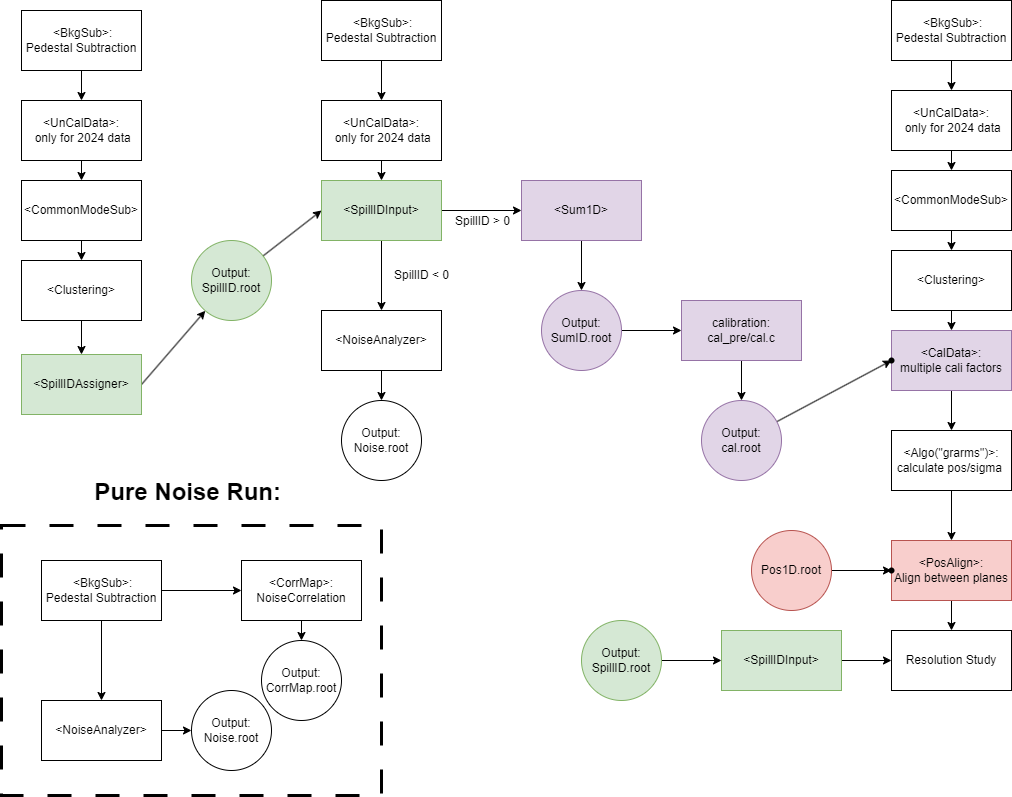

The diagram above was exported from draw.io. Its source (the exported page's mxGraphModel, read from the mxfile embedded in the PNG):
<mxGraphModel dx="1942" dy="814" grid="1" gridSize="10" guides="1" tooltips="1" connect="1" arrows="1" fold="1" page="1" pageScale="1" pageWidth="1169" pageHeight="827" math="0" shadow="0">
  <root>
    <mxCell id="0" />
    <mxCell id="1" parent="0" />
    <mxCell id="37" value="&lt;h1 style=&quot;text-align: justify; margin-left: 0px;&quot;&gt;&lt;span style=&quot;background-color: transparent;&quot;&gt;Pure Noise Run:&amp;nbsp;&lt;/span&gt;&lt;/h1&gt;" style="text;align=center;html=1;verticalAlign=bottom;whiteSpace=wrap;rounded=0;horizontal=1;labelPosition=center;verticalLabelPosition=top;dashed=1;dashPattern=8 8;strokeWidth=3;strokeColor=default;" parent="1" vertex="1">
      <mxGeometry x="20" y="535" width="380" height="270" as="geometry" />
    </mxCell>
    <mxCell id="68" value="" style="edgeStyle=none;html=1;" parent="1" source="3" target="67" edge="1">
      <mxGeometry relative="1" as="geometry" />
    </mxCell>
    <mxCell id="3" value="&amp;nbsp;&amp;lt;BkgSub&amp;gt;:&lt;div&gt;&lt;span style=&quot;color: rgb(0, 0, 0);&quot;&gt;Pedestal Subtraction&lt;/span&gt;&lt;/div&gt;" style="rounded=0;whiteSpace=wrap;html=1;" parent="1" vertex="1">
      <mxGeometry x="40" y="20" width="120" height="60" as="geometry" />
    </mxCell>
    <mxCell id="16" value="" style="edgeStyle=none;html=1;" parent="1" source="13" target="15" edge="1">
      <mxGeometry relative="1" as="geometry" />
    </mxCell>
    <mxCell id="13" value="&amp;lt;Clustering&amp;gt;" style="rounded=0;whiteSpace=wrap;html=1;" parent="1" vertex="1">
      <mxGeometry x="40" y="270" width="120" height="60" as="geometry" />
    </mxCell>
    <mxCell id="20" value="" style="edgeStyle=none;html=1;exitX=1;exitY=0.5;exitDx=0;exitDy=0;" parent="1" source="15" target="19" edge="1">
      <mxGeometry relative="1" as="geometry" />
    </mxCell>
    <mxCell id="15" value="&amp;lt;SpillIDAssigner&amp;gt;" style="rounded=0;whiteSpace=wrap;html=1;fillColor=#d5e8d4;strokeColor=#82b366;" parent="1" vertex="1">
      <mxGeometry x="40" y="364" width="120" height="60" as="geometry" />
    </mxCell>
    <mxCell id="27" value="" style="edgeStyle=none;html=1;entryX=0;entryY=0.5;entryDx=0;entryDy=0;" parent="1" source="19" target="25" edge="1">
      <mxGeometry relative="1" as="geometry" />
    </mxCell>
    <mxCell id="19" value="&lt;span style=&quot;color: rgb(0, 0, 0);&quot;&gt;Output: SpillID.root&lt;/span&gt;" style="ellipse;whiteSpace=wrap;html=1;rounded=0;fillColor=#d5e8d4;strokeColor=#82b366;" parent="1" vertex="1">
      <mxGeometry x="210" y="250" width="80" height="80" as="geometry" />
    </mxCell>
    <mxCell id="30" value="" style="edgeStyle=none;html=1;" parent="1" source="25" target="29" edge="1">
      <mxGeometry relative="1" as="geometry" />
    </mxCell>
    <mxCell id="39" value="" style="edgeStyle=none;html=1;" parent="1" source="25" target="38" edge="1">
      <mxGeometry relative="1" as="geometry" />
    </mxCell>
    <mxCell id="41" value="SpillID &amp;gt; 0" style="edgeLabel;html=1;align=center;verticalAlign=middle;resizable=0;points=[];fontSize=12;" parent="39" vertex="1" connectable="0">
      <mxGeometry x="-0.0009" y="-5" relative="1" as="geometry">
        <mxPoint y="5" as="offset" />
      </mxGeometry>
    </mxCell>
    <mxCell id="25" value="&amp;lt;SpillIDInput&amp;gt;" style="rounded=0;whiteSpace=wrap;html=1;fillColor=#d5e8d4;strokeColor=#82b366;" parent="1" vertex="1">
      <mxGeometry x="340" y="190" width="120" height="60" as="geometry" />
    </mxCell>
    <mxCell id="45" value="" style="edgeStyle=none;html=1;" parent="1" source="29" target="44" edge="1">
      <mxGeometry relative="1" as="geometry" />
    </mxCell>
    <mxCell id="29" value="&lt;span style=&quot;color: rgb(0, 0, 0);&quot;&gt;&amp;lt;NoiseAnalyzer&amp;gt;&lt;/span&gt;" style="rounded=0;whiteSpace=wrap;html=1;" parent="1" vertex="1">
      <mxGeometry x="340" y="320" width="120" height="60" as="geometry" />
    </mxCell>
    <mxCell id="31" value="SpillID &amp;lt; 0" style="text;html=1;align=center;verticalAlign=middle;resizable=0;points=[];autosize=1;strokeColor=none;fillColor=none;" parent="1" vertex="1">
      <mxGeometry x="400" y="270" width="80" height="30" as="geometry" />
    </mxCell>
    <mxCell id="36" value="" style="edgeStyle=none;html=1;" parent="1" target="35" edge="1">
      <mxGeometry relative="1" as="geometry">
        <mxPoint x="180" y="600" as="sourcePoint" />
      </mxGeometry>
    </mxCell>
    <mxCell id="107" value="" style="edgeStyle=none;html=1;" parent="1" source="33" target="106" edge="1">
      <mxGeometry relative="1" as="geometry" />
    </mxCell>
    <mxCell id="33" value="&amp;lt;NoiseAnalyzer&amp;gt;" style="rounded=0;whiteSpace=wrap;html=1;" parent="1" vertex="1">
      <mxGeometry x="60" y="710" width="120" height="60" as="geometry" />
    </mxCell>
    <mxCell id="109" value="" style="edgeStyle=none;html=1;" parent="1" source="35" target="108" edge="1">
      <mxGeometry relative="1" as="geometry" />
    </mxCell>
    <mxCell id="35" value="&lt;div&gt;&amp;lt;CorrMap&amp;gt;:&lt;/div&gt;&lt;div&gt;&lt;span style=&quot;color: rgb(0, 0, 0);&quot;&gt;NoiseCorrelation&lt;/span&gt;&lt;/div&gt;" style="rounded=0;whiteSpace=wrap;html=1;" parent="1" vertex="1">
      <mxGeometry x="260" y="570" width="120" height="60" as="geometry" />
    </mxCell>
    <mxCell id="43" value="" style="edgeStyle=none;html=1;" parent="1" source="38" target="42" edge="1">
      <mxGeometry relative="1" as="geometry" />
    </mxCell>
    <mxCell id="38" value="&amp;lt;Sum1D&amp;gt;" style="rounded=0;whiteSpace=wrap;html=1;fillColor=#e1d5e7;strokeColor=#9673a6;" parent="1" vertex="1">
      <mxGeometry x="540" y="190" width="120" height="60" as="geometry" />
    </mxCell>
    <mxCell id="50" value="" style="edgeStyle=none;html=1;" parent="1" source="42" target="49" edge="1">
      <mxGeometry relative="1" as="geometry" />
    </mxCell>
    <mxCell id="42" value="Output:&lt;div&gt;SumID.root&lt;/div&gt;" style="ellipse;whiteSpace=wrap;html=1;rounded=0;fillColor=#e1d5e7;strokeColor=#9673a6;" parent="1" vertex="1">
      <mxGeometry x="560" y="300" width="80" height="80" as="geometry" />
    </mxCell>
    <mxCell id="44" value="Output:&lt;div&gt;Noise.root&lt;/div&gt;" style="ellipse;whiteSpace=wrap;html=1;rounded=0;" parent="1" vertex="1">
      <mxGeometry x="360" y="410" width="80" height="80" as="geometry" />
    </mxCell>
    <mxCell id="52" value="" style="edgeStyle=none;html=1;" parent="1" source="49" target="51" edge="1">
      <mxGeometry relative="1" as="geometry" />
    </mxCell>
    <mxCell id="49" value="calibration:&lt;div&gt;cal_pre/cal.c&lt;/div&gt;" style="rounded=0;whiteSpace=wrap;html=1;fillColor=#e1d5e7;strokeColor=#9673a6;" parent="1" vertex="1">
      <mxGeometry x="700" y="310" width="120" height="60" as="geometry" />
    </mxCell>
    <mxCell id="83" value="" style="edgeStyle=none;html=1;" parent="1" source="51" target="82" edge="1">
      <mxGeometry relative="1" as="geometry" />
    </mxCell>
    <mxCell id="51" value="Output: cal.root" style="ellipse;whiteSpace=wrap;html=1;rounded=0;fillColor=#e1d5e7;strokeColor=#9673a6;" parent="1" vertex="1">
      <mxGeometry x="720" y="410" width="80" height="80" as="geometry" />
    </mxCell>
    <mxCell id="66" value="" style="edgeStyle=none;html=1;" parent="1" source="64" target="13" edge="1">
      <mxGeometry relative="1" as="geometry" />
    </mxCell>
    <mxCell id="64" value="&amp;lt;CommonModeSub&amp;gt;" style="rounded=0;whiteSpace=wrap;html=1;" parent="1" vertex="1">
      <mxGeometry x="40" y="190" width="120" height="60" as="geometry" />
    </mxCell>
    <mxCell id="69" value="" style="edgeStyle=none;html=1;" parent="1" source="67" target="64" edge="1">
      <mxGeometry relative="1" as="geometry" />
    </mxCell>
    <mxCell id="67" value="&amp;lt;UnCalData&amp;gt;:&lt;div&gt;&amp;nbsp;only for 2024 data&lt;/div&gt;" style="rounded=0;whiteSpace=wrap;html=1;" parent="1" vertex="1">
      <mxGeometry x="40" y="110" width="120" height="60" as="geometry" />
    </mxCell>
    <mxCell id="74" value="" style="edgeStyle=none;html=1;entryX=0.5;entryY=0;entryDx=0;entryDy=0;" parent="1" source="70" target="25" edge="1">
      <mxGeometry relative="1" as="geometry" />
    </mxCell>
    <mxCell id="70" value="&lt;span style=&quot;color: rgb(0, 0, 0);&quot;&gt;&amp;lt;UnCalData&amp;gt;:&lt;/span&gt;&lt;div&gt;&amp;nbsp;only for 2024 data&lt;/div&gt;" style="rounded=0;whiteSpace=wrap;html=1;" parent="1" vertex="1">
      <mxGeometry x="340" y="110" width="120" height="60" as="geometry" />
    </mxCell>
    <mxCell id="81" value="" style="edgeStyle=none;html=1;" parent="1" source="75" target="80" edge="1">
      <mxGeometry relative="1" as="geometry" />
    </mxCell>
    <mxCell id="75" value="&lt;span style=&quot;color: rgb(0, 0, 0);&quot;&gt;&amp;lt;Clustering&amp;gt;&lt;/span&gt;" style="rounded=0;whiteSpace=wrap;html=1;" parent="1" vertex="1">
      <mxGeometry x="910" y="260" width="120" height="60" as="geometry" />
    </mxCell>
    <mxCell id="76" value="" style="edgeStyle=none;html=1;" parent="1" source="77" target="75" edge="1">
      <mxGeometry relative="1" as="geometry" />
    </mxCell>
    <mxCell id="77" value="&lt;span style=&quot;color: rgb(0, 0, 0);&quot;&gt;&amp;lt;CommonModeSub&amp;gt;&lt;/span&gt;" style="rounded=0;whiteSpace=wrap;html=1;" parent="1" vertex="1">
      <mxGeometry x="910" y="180" width="120" height="60" as="geometry" />
    </mxCell>
    <mxCell id="78" value="" style="edgeStyle=none;html=1;" parent="1" source="79" target="77" edge="1">
      <mxGeometry relative="1" as="geometry" />
    </mxCell>
    <mxCell id="79" value="&lt;span style=&quot;color: rgb(0, 0, 0);&quot;&gt;&amp;lt;UnCalData&amp;gt;:&lt;/span&gt;&lt;div&gt;&amp;nbsp;only for 2024 data&lt;/div&gt;" style="rounded=0;whiteSpace=wrap;html=1;" parent="1" vertex="1">
      <mxGeometry x="910" y="100" width="120" height="60" as="geometry" />
    </mxCell>
    <mxCell id="85" value="" style="edgeStyle=none;html=1;" parent="1" source="80" target="84" edge="1">
      <mxGeometry relative="1" as="geometry" />
    </mxCell>
    <mxCell id="80" value="&lt;div&gt;&amp;lt;CalData&amp;gt;:&lt;/div&gt;&lt;div&gt;multiple cali factors&lt;/div&gt;" style="rounded=0;whiteSpace=wrap;html=1;fillColor=#e1d5e7;strokeColor=#9673a6;" parent="1" vertex="1">
      <mxGeometry x="910" y="340" width="120" height="60" as="geometry" />
    </mxCell>
    <mxCell id="82" value="" style="shape=waypoint;sketch=0;size=6;pointerEvents=1;points=[];fillColor=default;resizable=0;rotatable=0;perimeter=centerPerimeter;snapToPoint=1;rounded=0;" parent="1" vertex="1">
      <mxGeometry x="900" y="360" width="20" height="20" as="geometry" />
    </mxCell>
    <mxCell id="87" value="" style="edgeStyle=none;html=1;" parent="1" source="84" target="86" edge="1">
      <mxGeometry relative="1" as="geometry" />
    </mxCell>
    <mxCell id="84" value="&amp;lt;Algo(&quot;grarms&quot;)&amp;gt;:&lt;div&gt;calculate pos/sigma&amp;nbsp;&lt;/div&gt;" style="rounded=0;whiteSpace=wrap;html=1;" parent="1" vertex="1">
      <mxGeometry x="910" y="440" width="120" height="60" as="geometry" />
    </mxCell>
    <mxCell id="89" value="" style="edgeStyle=none;html=1;" parent="1" source="86" target="88" edge="1">
      <mxGeometry relative="1" as="geometry" />
    </mxCell>
    <mxCell id="86" value="&amp;lt;PosAlign&amp;gt;:&lt;div&gt;Align between planes&lt;/div&gt;" style="rounded=0;whiteSpace=wrap;html=1;fillColor=#f8cecc;strokeColor=#b85450;" parent="1" vertex="1">
      <mxGeometry x="910" y="550" width="120" height="60" as="geometry" />
    </mxCell>
    <mxCell id="88" value="Resolution Study" style="rounded=0;whiteSpace=wrap;html=1;" parent="1" vertex="1">
      <mxGeometry x="910" y="640" width="120" height="60" as="geometry" />
    </mxCell>
    <mxCell id="92" value="" style="edgeStyle=none;html=1;" parent="1" source="90" target="91" edge="1">
      <mxGeometry relative="1" as="geometry" />
    </mxCell>
    <mxCell id="90" value="Pos1D.root" style="ellipse;whiteSpace=wrap;html=1;rounded=0;fillColor=#f8cecc;strokeColor=#b85450;" parent="1" vertex="1">
      <mxGeometry x="770" y="540" width="80" height="80" as="geometry" />
    </mxCell>
    <mxCell id="91" value="" style="shape=waypoint;sketch=0;size=6;pointerEvents=1;points=[];fillColor=default;resizable=0;rotatable=0;perimeter=centerPerimeter;snapToPoint=1;rounded=0;" parent="1" vertex="1">
      <mxGeometry x="900" y="570" width="20" height="20" as="geometry" />
    </mxCell>
    <mxCell id="98" value="" style="edgeStyle=none;html=1;" parent="1" source="93" target="95" edge="1">
      <mxGeometry relative="1" as="geometry" />
    </mxCell>
    <mxCell id="93" value="&lt;span style=&quot;color: rgb(0, 0, 0);&quot;&gt;Output: SpillID.root&lt;/span&gt;" style="ellipse;whiteSpace=wrap;html=1;rounded=0;fillColor=#d5e8d4;strokeColor=#82b366;" parent="1" vertex="1">
      <mxGeometry x="600" y="630" width="80" height="80" as="geometry" />
    </mxCell>
    <mxCell id="99" value="" style="edgeStyle=none;html=1;" parent="1" source="95" target="88" edge="1">
      <mxGeometry relative="1" as="geometry" />
    </mxCell>
    <mxCell id="95" value="&lt;span style=&quot;color: rgb(0, 0, 0);&quot;&gt;&amp;lt;SpillIDInput&amp;gt;&lt;/span&gt;" style="rounded=0;whiteSpace=wrap;html=1;fillColor=#d5e8d4;strokeColor=#82b366;" parent="1" vertex="1">
      <mxGeometry x="740" y="640" width="120" height="60" as="geometry" />
    </mxCell>
    <mxCell id="101" value="" style="edgeStyle=none;html=1;" parent="1" source="100" target="70" edge="1">
      <mxGeometry relative="1" as="geometry" />
    </mxCell>
    <mxCell id="100" value="&amp;nbsp;&amp;lt;BkgSub&amp;gt;:&lt;div&gt;&lt;span style=&quot;color: rgb(0, 0, 0);&quot;&gt;Pedestal Subtraction&lt;/span&gt;&lt;/div&gt;" style="rounded=0;whiteSpace=wrap;html=1;" parent="1" vertex="1">
      <mxGeometry x="340" y="10" width="120" height="60" as="geometry" />
    </mxCell>
    <mxCell id="103" value="" style="edgeStyle=none;html=1;" parent="1" source="102" target="79" edge="1">
      <mxGeometry relative="1" as="geometry" />
    </mxCell>
    <mxCell id="102" value="&amp;nbsp;&amp;lt;BkgSub&amp;gt;:&lt;div&gt;&lt;span style=&quot;color: rgb(0, 0, 0);&quot;&gt;Pedestal Subtraction&lt;/span&gt;&lt;/div&gt;" style="rounded=0;whiteSpace=wrap;html=1;" parent="1" vertex="1">
      <mxGeometry x="910" y="10" width="120" height="60" as="geometry" />
    </mxCell>
    <mxCell id="105" value="" style="edgeStyle=none;html=1;" parent="1" source="104" target="33" edge="1">
      <mxGeometry relative="1" as="geometry" />
    </mxCell>
    <mxCell id="104" value="&amp;nbsp;&amp;lt;BkgSub&amp;gt;:&lt;div&gt;&lt;span style=&quot;color: rgb(0, 0, 0);&quot;&gt;Pedestal Subtraction&lt;/span&gt;&lt;/div&gt;" style="rounded=0;whiteSpace=wrap;html=1;" parent="1" vertex="1">
      <mxGeometry x="60" y="570" width="120" height="60" as="geometry" />
    </mxCell>
    <mxCell id="106" value="Output:&lt;div&gt;Noise.root&lt;/div&gt;" style="ellipse;whiteSpace=wrap;html=1;rounded=0;" parent="1" vertex="1">
      <mxGeometry x="210" y="700" width="80" height="80" as="geometry" />
    </mxCell>
    <mxCell id="108" value="Output:&lt;div&gt;CorrMap.root&lt;/div&gt;" style="ellipse;whiteSpace=wrap;html=1;rounded=0;" parent="1" vertex="1">
      <mxGeometry x="280" y="650" width="80" height="80" as="geometry" />
    </mxCell>
  </root>
</mxGraphModel>